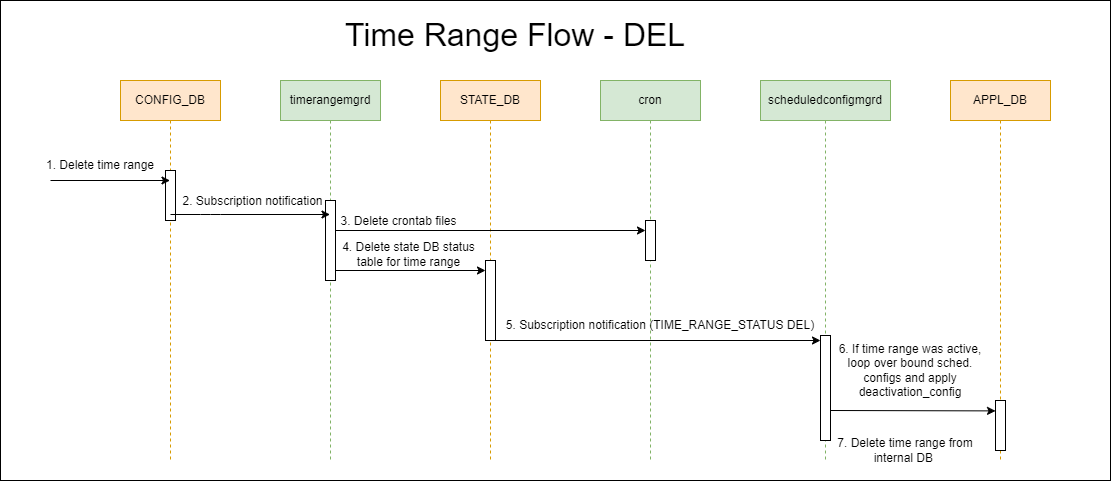

The diagram above was exported from draw.io. Its source (the exported page's mxGraphModel, read from the mxfile embedded in the PNG):
<mxGraphModel dx="1823" dy="997" grid="1" gridSize="10" guides="1" tooltips="1" connect="1" arrows="1" fold="1" page="1" pageScale="1" pageWidth="850" pageHeight="1100" math="0" shadow="0">
  <root>
    <mxCell id="0" />
    <mxCell id="1" parent="0" />
    <mxCell id="79" value="" style="rounded=0;whiteSpace=wrap;html=1;" parent="1" vertex="1">
      <mxGeometry y="20" width="1110" height="480" as="geometry" />
    </mxCell>
    <mxCell id="7" value="CONFIG_DB" style="shape=umlLifeline;perimeter=lifelinePerimeter;whiteSpace=wrap;html=1;container=1;collapsible=0;recursiveResize=0;outlineConnect=0;fillColor=#ffe6cc;strokeColor=#d79b00;" parent="1" vertex="1">
      <mxGeometry x="120" y="100" width="100" height="380" as="geometry" />
    </mxCell>
    <mxCell id="8" value="" style="html=1;points=[];perimeter=orthogonalPerimeter;" parent="7" vertex="1">
      <mxGeometry x="45" y="90" width="10" height="50" as="geometry" />
    </mxCell>
    <mxCell id="9" value="&lt;font style=&quot;font-size: 32px;&quot;&gt;Time Range Flow - DEL&lt;/font&gt;" style="text;html=1;strokeColor=none;fillColor=none;align=center;verticalAlign=middle;whiteSpace=wrap;rounded=0;" parent="1" vertex="1">
      <mxGeometry x="315" y="40" width="400" height="30" as="geometry" />
    </mxCell>
    <mxCell id="10" value="timerangemgrd" style="shape=umlLifeline;perimeter=lifelinePerimeter;whiteSpace=wrap;html=1;container=1;collapsible=0;recursiveResize=0;outlineConnect=0;fillColor=#d5e8d4;strokeColor=#82b366;" parent="1" vertex="1">
      <mxGeometry x="280" y="100" width="100" height="380" as="geometry" />
    </mxCell>
    <mxCell id="13" value="cron" style="shape=umlLifeline;perimeter=lifelinePerimeter;whiteSpace=wrap;html=1;container=1;collapsible=0;recursiveResize=0;outlineConnect=0;fillColor=#d5e8d4;strokeColor=#82b366;" parent="1" vertex="1">
      <mxGeometry x="600" y="100" width="100" height="380" as="geometry" />
    </mxCell>
    <mxCell id="15" style="edgeStyle=none;html=1;exitX=0.1;exitY=0.088;exitDx=0;exitDy=0;exitPerimeter=0;" parent="1" edge="1">
      <mxGeometry relative="1" as="geometry">
        <mxPoint x="485" y="290" as="targetPoint" />
        <mxPoint x="325" y="290" as="sourcePoint" />
      </mxGeometry>
    </mxCell>
    <mxCell id="17" value="STATE_DB" style="shape=umlLifeline;perimeter=lifelinePerimeter;whiteSpace=wrap;html=1;container=1;collapsible=0;recursiveResize=0;outlineConnect=0;fillColor=#ffe6cc;strokeColor=#d79b00;" parent="1" vertex="1">
      <mxGeometry x="440" y="100" width="100" height="380" as="geometry" />
    </mxCell>
    <mxCell id="21" value="" style="html=1;points=[];perimeter=orthogonalPerimeter;" parent="17" vertex="1">
      <mxGeometry x="45" y="180" width="10" height="80" as="geometry" />
    </mxCell>
    <mxCell id="5" style="edgeStyle=none;html=1;" parent="1" target="7" edge="1">
      <mxGeometry relative="1" as="geometry">
        <mxPoint x="260" y="230" as="targetPoint" />
        <mxPoint x="50" y="200" as="sourcePoint" />
      </mxGeometry>
    </mxCell>
    <mxCell id="11" value="" style="html=1;points=[];perimeter=orthogonalPerimeter;" parent="1" vertex="1">
      <mxGeometry x="325" y="220" width="10" height="80" as="geometry" />
    </mxCell>
    <mxCell id="12" style="edgeStyle=none;html=1;startArrow=none;" parent="1" edge="1">
      <mxGeometry relative="1" as="geometry">
        <mxPoint x="329.5" y="234" as="targetPoint" />
        <mxPoint x="170" y="234" as="sourcePoint" />
        <Array as="points">
          <mxPoint x="210" y="234" />
        </Array>
      </mxGeometry>
    </mxCell>
    <mxCell id="32" value="2. Subscription notification" style="edgeLabel;html=1;align=center;verticalAlign=middle;resizable=0;points=[];fontSize=12;" parent="12" vertex="1" connectable="0">
      <mxGeometry x="-0.3563" y="-1" relative="1" as="geometry">
        <mxPoint x="29" y="-15" as="offset" />
      </mxGeometry>
    </mxCell>
    <mxCell id="63" value="1. Delete time range" style="text;html=1;strokeColor=none;fillColor=none;align=center;verticalAlign=middle;whiteSpace=wrap;rounded=0;" parent="1" vertex="1">
      <mxGeometry x="40" y="170" width="120" height="30" as="geometry" />
    </mxCell>
    <mxCell id="66" value="&lt;span style=&quot;background-color: rgb(255, 255, 255);&quot;&gt;4. Delete state DB status table for time range&lt;/span&gt;" style="text;html=1;strokeColor=none;fillColor=none;align=center;verticalAlign=middle;whiteSpace=wrap;rounded=0;" parent="1" vertex="1">
      <mxGeometry x="330.5" y="259" width="155" height="30" as="geometry" />
    </mxCell>
    <mxCell id="14" value="" style="html=1;points=[];perimeter=orthogonalPerimeter;" parent="1" vertex="1">
      <mxGeometry x="645" y="240" width="10" height="40" as="geometry" />
    </mxCell>
    <mxCell id="69" style="edgeStyle=none;html=1;exitX=0.1;exitY=0.088;exitDx=0;exitDy=0;exitPerimeter=0;" parent="1" edge="1">
      <mxGeometry relative="1" as="geometry">
        <mxPoint x="645" y="250" as="targetPoint" />
        <mxPoint x="335" y="250" as="sourcePoint" />
      </mxGeometry>
    </mxCell>
    <mxCell id="71" value="3. Delete crontab files" style="edgeLabel;html=1;align=center;verticalAlign=middle;resizable=0;points=[];fontSize=12;" parent="1" vertex="1" connectable="0">
      <mxGeometry x="396.9967469540792" y="239.9961036802467" as="geometry" />
    </mxCell>
    <mxCell id="72" value="scheduledconfigmgrd" style="shape=umlLifeline;perimeter=lifelinePerimeter;whiteSpace=wrap;html=1;container=1;collapsible=0;recursiveResize=0;outlineConnect=0;fillColor=#d5e8d4;strokeColor=#82b366;" parent="1" vertex="1">
      <mxGeometry x="760" y="100" width="130" height="380" as="geometry" />
    </mxCell>
    <mxCell id="75" value="" style="html=1;points=[];perimeter=orthogonalPerimeter;" parent="72" vertex="1">
      <mxGeometry x="60" y="255" width="10" height="105" as="geometry" />
    </mxCell>
    <mxCell id="74" style="edgeStyle=none;html=1;exitX=0.1;exitY=0.088;exitDx=0;exitDy=0;exitPerimeter=0;" parent="1" edge="1">
      <mxGeometry relative="1" as="geometry">
        <mxPoint x="820" y="360" as="targetPoint" />
        <mxPoint x="495" y="360" as="sourcePoint" />
      </mxGeometry>
    </mxCell>
    <mxCell id="77" style="edgeStyle=none;html=1;entryX=0.003;entryY=0.208;entryDx=0;entryDy=0;entryPerimeter=0;" parent="1" edge="1" target="83">
      <mxGeometry relative="1" as="geometry">
        <mxPoint x="958" y="430" as="targetPoint" />
        <mxPoint x="830" y="430" as="sourcePoint" />
      </mxGeometry>
    </mxCell>
    <mxCell id="61" value="5. Subscription notification (TIME_RANGE_STATUS DEL)" style="text;html=1;strokeColor=none;fillColor=none;align=center;verticalAlign=middle;whiteSpace=wrap;rounded=0;" parent="1" vertex="1">
      <mxGeometry x="500" y="330" width="320" height="30" as="geometry" />
    </mxCell>
    <mxCell id="62" value="7. Delete time range from internal DB&amp;nbsp;" style="text;html=1;strokeColor=none;fillColor=none;align=center;verticalAlign=middle;whiteSpace=wrap;rounded=0;" parent="1" vertex="1">
      <mxGeometry x="830" y="460" width="150" height="20" as="geometry" />
    </mxCell>
    <mxCell id="81" value="APPL_DB" style="shape=umlLifeline;perimeter=lifelinePerimeter;whiteSpace=wrap;html=1;container=1;collapsible=0;recursiveResize=0;outlineConnect=0;fillColor=#ffe6cc;strokeColor=#d79b00;" vertex="1" parent="1">
      <mxGeometry x="950" y="100" width="100" height="380" as="geometry" />
    </mxCell>
    <mxCell id="83" value="" style="html=1;points=[];perimeter=orthogonalPerimeter;" vertex="1" parent="81">
      <mxGeometry x="45" y="320" width="10" height="50" as="geometry" />
    </mxCell>
    <mxCell id="59" value="6. If time range was active, loop over bound sched. configs and apply deactivation_config" style="text;html=1;strokeColor=none;fillColor=none;align=center;verticalAlign=middle;whiteSpace=wrap;rounded=0;" parent="81" vertex="1">
      <mxGeometry x="-120" y="280" width="160" height="20" as="geometry" />
    </mxCell>
  </root>
</mxGraphModel>